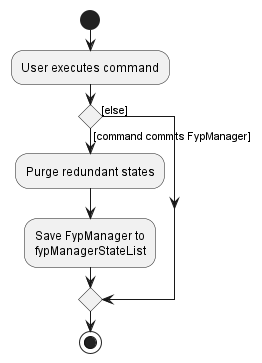

The diagram above was rendered by PlantUML. Its source (embedded in the PNG):
@startuml
start
:User executes command;

'Since the beta syntax does not support placing the condition outside the
'diamond we place it as the true branch instead.

if () then ([command commits FypManager])
    :Purge redundant states;
    :Save FypManager to
    fypManagerStateList;
else ([else])
endif
stop
@enduml